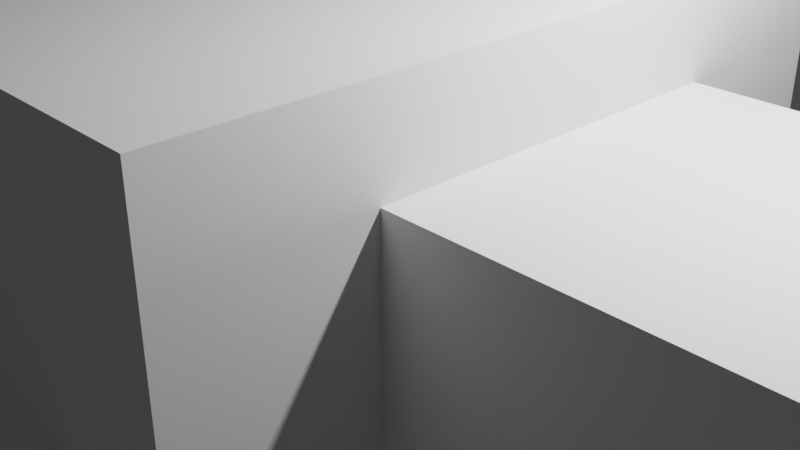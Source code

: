 # Source: Krokodil4.blend  (saved by Blender 2.91.10; exported with 4.5.12 LTS)
import bpy
from mathutils import Matrix  # noqa: F401  (used for matrix-valued properties, if any)

bpy.ops.wm.read_factory_settings(use_empty=True)
scene = bpy.context.scene
scene.name = 'Scene'

# ---- collections
col_collection = bpy.data.collections.new('Collection'); scene.collection.children.link(col_collection)

# ---- world
world_world = bpy.data.worlds.new('World'); scene.world = world_world
world_world.use_nodes = True; world_world.node_tree.nodes.clear()
_N = world_world.node_tree.nodes; _L = world_world.node_tree.links
n0 = _N.new('ShaderNodeOutputWorld'); n0.name = 'World Output'; n0.location = (300, 300)
n1 = _N.new('ShaderNodeBackground'); n1.name = 'Background'; n1.location = (10, 300)
n1.inputs[0].default_value = (0.05088, 0.05088, 0.05088, 1.0)
_L.new(n1.outputs[0], n0.inputs[0])
n0.is_active_output = True
world_world.color = (0.05088, 0.05088, 0.05088)
world_world.use_sun_shadow = False
world_world.sun_shadow_jitter_overblur = 0.0

# ---- cameras
cam_camera = bpy.data.cameras.new('Camera')
cam_camera.clip_end = 100.0
cam_camera.ortho_scale = 7.314

# ---- lights
light_light = bpy.data.lights.new('Light', 'POINT')
light_light.transmission_factor = 0.0
light_light.energy = 1000.0
light_light.shadow_soft_size = 0.1
light_light.shadow_maximum_resolution = 0.006
light_light.use_absolute_resolution = True

# ---- meshes
me_w_rfel = bpy.data.meshes.new('Würfel')
me_w_rfel.from_pydata([(-7.0, -3.0, 0.0), (-7.0, -3.0, 4.0), (-7.0, 3.0, 0.0), (-7.0, 3.0, 4.0), (1.0, -3.0, 0.0), (1.0, -3.0, 4.0), (1.0, 3.0, 0.0), (1.0, 3.0, 4.0)], [], [(0, 1, 3, 2), (2, 3, 7, 6), (6, 7, 5, 4), (4, 5, 1, 0), (2, 6, 4, 0), (7, 3, 1, 5)])
_uv = me_w_rfel.uv_layers.new(name='UV-Map')
_uv.uv.foreach_set('vector', [0.1094, 0.5938, 0.1094, 0.625, 0.0625, 0.625, 0.0625, 0.5938, 0.0625, 0.5938, 0.0625, 0.625, 0.0, 0.625, 0.0, 0.5938, 0.2188, 0.5938, 0.2188, 0.625, 0.1719, 0.625, 0.1719, 0.5938, 0.1719, 0.5938, 0.1719, 0.625, 0.1094, 0.625, 0.1094, 0.5938, 0.1094, 0.625, 0.1094, 0.6875, 0.1562, 0.6875, 0.1562, 0.625, 0.0625, 0.6875, 0.0625, 0.625, 0.1094, 0.625, 0.1094, 0.6875])
me_w_rfel.use_remesh_fix_poles = True
me_w_rfel.use_remesh_preserve_attributes = False
me_w_rfel.use_mirror_vertex_groups = False
me_w_rfel.update()
me_w_rfel_001 = bpy.data.meshes.new('Würfel.001')
me_w_rfel_001.from_pydata([(-3.0, -2.0, 0.0), (-3.0, -2.0, 1.0), (-3.0, 2.0, 0.0), (-3.0, 2.0, 1.0), (7.0, -2.0, 0.0), (7.0, -2.0, 1.0), (7.0, 2.0, 0.0), (7.0, 2.0, 1.0)], [], [(0, 1, 3, 2), (2, 3, 7, 6), (6, 7, 5, 4), (4, 5, 1, 0), (2, 6, 4, 0), (7, 3, 1, 5)])
_uv = me_w_rfel_001.uv_layers.new(name='UV-Map')
_uv.uv.foreach_set('vector', [0.4219, 0.8203, 0.4219, 0.8281, 0.3906, 0.8281, 0.3906, 0.8203, 0.3906, 0.8203, 0.3906, 0.8281, 0.3125, 0.8281, 0.3125, 0.8203, 0.5312, 0.8203, 0.5312, 0.8281, 0.5, 0.8281, 0.5, 0.8203, 0.5, 0.8203, 0.5, 0.8281, 0.4219, 0.8281, 0.4219, 0.8203, 0.4219, 0.8281, 0.4219, 0.9062, 0.4531, 0.9062, 0.4531, 0.8281, 0.3906, 0.9062, 0.3906, 0.8281, 0.4219, 0.8281, 0.4219, 0.9062])
me_w_rfel_001.use_remesh_fix_poles = True
me_w_rfel_001.use_remesh_preserve_attributes = False
me_w_rfel_001.use_mirror_vertex_groups = False
me_w_rfel_001.update()
me_w_rfel_002 = bpy.data.meshes.new('Würfel.002')
me_w_rfel_002.from_pydata([(-3.0, -2.0, 0.0), (-3.0, -2.0, 2.0), (-3.0, 2.0, 0.0), (-3.0, 2.0, 2.0), (7.0, -2.0, 0.0), (7.0, -2.0, 2.0), (7.0, 2.0, 0.0), (7.0, 2.0, 2.0)], [], [(0, 1, 3, 2), (2, 3, 7, 6), (6, 7, 5, 4), (4, 5, 1, 0), (2, 6, 4, 0), (7, 3, 1, 5)])
_uv = me_w_rfel_002.uv_layers.new(name='UV-Map')
_uv.uv.foreach_set('vector', [0.3672, 0.9062, 0.3672, 0.9219, 0.3359, 0.9219, 0.3359, 0.9062, 0.3359, 0.9062, 0.3359, 0.9219, 0.2578, 0.9219, 0.2578, 0.9062, 0.4766, 0.9062, 0.4766, 0.9219, 0.4453, 0.9219, 0.4453, 0.9062, 0.4453, 0.9062, 0.4453, 0.9219, 0.3672, 0.9219, 0.3672, 0.9062, 0.3672, 0.9219, 0.3672, 1.0, 0.3984, 1.0, 0.3984, 0.9219, 0.3359, 1.0, 0.3359, 0.9219, 0.3672, 0.9219, 0.3672, 1.0])
me_w_rfel_002.use_remesh_fix_poles = True
me_w_rfel_002.use_remesh_preserve_attributes = False
me_w_rfel_002.use_mirror_vertex_groups = False
me_w_rfel_002.update()
me_w_rfel_003 = bpy.data.meshes.new('Würfel.003')
me_w_rfel_003.from_pydata([(-2.0, 0.0, 0.0), (-2.0, 0.0, 2.0), (-2.0, 4.0, 0.0), (-2.0, 4.0, 2.0), (1.0, 0.0, 0.0), (1.0, 0.0, 2.0), (1.0, 4.0, 0.0), (1.0, 4.0, 2.0)], [], [(0, 1, 3, 2), (2, 3, 7, 6), (6, 7, 5, 4), (4, 5, 1, 0), (2, 6, 4, 0), (7, 3, 1, 5)])
_uv = me_w_rfel_003.uv_layers.new(name='UV-Map')
_uv.uv.foreach_set('vector', [0.05469, 0.75, 0.05469, 0.7656, 0.02344, 0.7656, 0.02344, 0.75, 0.02344, 0.75, 0.02344, 0.7656, 0.0, 0.7656, 0.0, 0.75, 0.1094, 0.75, 0.1094, 0.7656, 0.07812, 0.7656, 0.07812, 0.75, 0.07812, 0.75, 0.07812, 0.7656, 0.05469, 0.7656, 0.05469, 0.75, 0.05469, 0.7656, 0.05469, 0.7891, 0.08594, 0.7891, 0.08594, 0.7656, 0.02344, 0.7891, 0.02344, 0.7656, 0.05469, 0.7656, 0.05469, 0.7891])
me_w_rfel_003.use_remesh_fix_poles = True
me_w_rfel_003.use_remesh_preserve_attributes = False
me_w_rfel_003.use_mirror_vertex_groups = False
me_w_rfel_003.update()
me_w_rfel_004 = bpy.data.meshes.new('Würfel.004')
me_w_rfel_004.from_pydata([(0.0, -7.0, 0.0), (0.0, -7.0, 5.0), (0.0, 1.0, 0.0), (0.0, 1.0, 5.0), (17.0, -7.0, 0.0), (17.0, -7.0, 5.0), (17.0, 1.0, 0.0), (17.0, 1.0, 5.0)], [], [(0, 1, 3, 2), (2, 3, 7, 6), (6, 7, 5, 4), (4, 5, 1, 0), (2, 6, 4, 0), (7, 3, 1, 5)])
_uv = me_w_rfel_004.uv_layers.new(name='UV-Map')
_uv.uv.foreach_set('vector', [0.1953, 0.8281, 0.1953, 0.8672, 0.1328, 0.8672, 0.1328, 0.8281, 0.1328, 0.8281, 0.1328, 0.8672, 0.0, 0.8672, 0.0, 0.8281, 0.3906, 0.8281, 0.3906, 0.8672, 0.3281, 0.8672, 0.3281, 0.8281, 0.3281, 0.8281, 0.3281, 0.8672, 0.1953, 0.8672, 0.1953, 0.8281, 0.1953, 0.8672, 0.1953, 1.0, 0.2578, 1.0, 0.2578, 0.8672, 0.1328, 1.0, 0.1328, 0.8672, 0.1953, 0.8672, 0.1953, 1.0])
me_w_rfel_004.use_remesh_fix_poles = True
me_w_rfel_004.use_remesh_preserve_attributes = False
me_w_rfel_004.use_mirror_vertex_groups = False
me_w_rfel_004.update()
me_w_rfel_005 = bpy.data.meshes.new('Würfel.005')
me_w_rfel_005.from_pydata([(0.0, -2.0, 0.0), (0.0, -2.0, 4.0), (0.0, 2.0, 0.0), (0.0, 2.0, 4.0), (14.0, -2.0, 0.0), (14.0, -2.0, 4.0), (14.0, 2.0, 0.0), (14.0, 2.0, 4.0)], [], [(0, 1, 3, 2), (2, 3, 7, 6), (6, 7, 5, 4), (4, 5, 1, 0), (2, 6, 4, 0), (7, 3, 1, 5)])
_uv = me_w_rfel_005.uv_layers.new(name='UV-Map')
_uv.uv.foreach_set('vector', [0.1406, 0.6875, 0.1406, 0.7188, 0.1094, 0.7188, 0.1094, 0.6875, 0.1094, 0.6875, 0.1094, 0.7188, 0.0, 0.7188, 0.0, 0.6875, 0.2812, 0.6875, 0.2812, 0.7188, 0.25, 0.7188, 0.25, 0.6875, 0.25, 0.6875, 0.25, 0.7188, 0.1406, 0.7188, 0.1406, 0.6875, 0.1406, 0.7188, 0.1406, 0.8281, 0.1719, 0.8281, 0.1719, 0.7188, 0.1094, 0.8281, 0.1094, 0.7188, 0.1406, 0.7188, 0.1406, 0.8281])
me_w_rfel_005.use_remesh_fix_poles = True
me_w_rfel_005.use_remesh_preserve_attributes = False
me_w_rfel_005.use_mirror_vertex_groups = False
me_w_rfel_005.update()
me_w_rfel_006 = bpy.data.meshes.new('Würfel.006')
me_w_rfel_006.from_pydata([(-3.0, -1.0, 0.0), (-3.0, -1.0, 3.0), (-3.0, 1.0, 0.0), (-3.0, 1.0, 3.0), (9.0, -1.0, 0.0), (9.0, -1.0, 3.0), (9.0, 1.0, 0.0), (9.0, 1.0, 3.0)], [], [(0, 1, 3, 2), (2, 3, 7, 6), (6, 7, 5, 4), (4, 5, 1, 0), (2, 6, 4, 0), (7, 3, 1, 5)])
_uv = me_w_rfel_006.uv_layers.new(name='UV-Map')
_uv.uv.foreach_set('vector', [0.2969, 0.6641, 0.2969, 0.6875, 0.2812, 0.6875, 0.2812, 0.6641, 0.2812, 0.6641, 0.2812, 0.6875, 0.1875, 0.6875, 0.1875, 0.6641, 0.4062, 0.6641, 0.4062, 0.6875, 0.3906, 0.6875, 0.3906, 0.6641, 0.3906, 0.6641, 0.3906, 0.6875, 0.2969, 0.6875, 0.2969, 0.6641, 0.2969, 0.6875, 0.2969, 0.7812, 0.3125, 0.7812, 0.3125, 0.6875, 0.2812, 0.7812, 0.2812, 0.6875, 0.2969, 0.6875, 0.2969, 0.7812])
me_w_rfel_006.use_remesh_fix_poles = True
me_w_rfel_006.use_remesh_preserve_attributes = False
me_w_rfel_006.use_mirror_vertex_groups = False
me_w_rfel_006.update()
me_w_rfel_007 = bpy.data.meshes.new('Würfel.007')
me_w_rfel_007.from_pydata([(-1.0, -6.0, 0.0), (-1.0, -6.0, 2.0), (-1.0, 1.0, 0.0), (-1.0, 1.0, 2.0), (1.0, -6.0, 0.0), (1.0, -6.0, 2.0), (1.0, 1.0, 0.0), (1.0, 1.0, 2.0)], [], [(0, 1, 3, 2), (2, 3, 7, 6), (6, 7, 5, 4), (4, 5, 1, 0), (2, 6, 4, 0), (7, 3, 1, 5)])
_uv = me_w_rfel_007.uv_layers.new(name='UV-Map')
_uv.uv.foreach_set('vector', [0.3828, 0.7109, 0.3828, 0.7266, 0.3281, 0.7266, 0.3281, 0.7109, 0.3281, 0.7109, 0.3281, 0.7266, 0.3125, 0.7266, 0.3125, 0.7109, 0.4531, 0.7109, 0.4531, 0.7266, 0.3984, 0.7266, 0.3984, 0.7109, 0.3984, 0.7109, 0.3984, 0.7266, 0.3828, 0.7266, 0.3828, 0.7109, 0.3828, 0.7266, 0.3828, 0.7422, 0.4375, 0.7422, 0.4375, 0.7266, 0.3281, 0.7422, 0.3281, 0.7266, 0.3828, 0.7266, 0.3828, 0.7422])
me_w_rfel_007.use_remesh_fix_poles = True
me_w_rfel_007.use_remesh_preserve_attributes = False
me_w_rfel_007.use_mirror_vertex_groups = False
me_w_rfel_007.update()
me_w_rfel_008 = bpy.data.meshes.new('Würfel.008')
me_w_rfel_008.from_pydata([(-4.0, 4.0, 0.0), (-4.0, 4.0, 2.0), (-4.0, 11.0, 0.0), (-4.0, 11.0, 2.0), (-2.0, 4.0, 0.0), (-2.0, 4.0, 2.0), (-2.0, 11.0, 0.0), (-2.0, 11.0, 2.0)], [], [(0, 1, 3, 2), (2, 3, 7, 6), (6, 7, 5, 4), (4, 5, 1, 0), (2, 6, 4, 0), (7, 3, 1, 5)])
_uv = me_w_rfel_008.uv_layers.new(name='UV-Map')
_uv.uv.foreach_set('vector', [0.3828, 0.7422, 0.3828, 0.7578, 0.3281, 0.7578, 0.3281, 0.7422, 0.3281, 0.7422, 0.3281, 0.7578, 0.3125, 0.7578, 0.3125, 0.7422, 0.4531, 0.7422, 0.4531, 0.7578, 0.3984, 0.7578, 0.3984, 0.7422, 0.3984, 0.7422, 0.3984, 0.7578, 0.3828, 0.7578, 0.3828, 0.7422, 0.3828, 0.7578, 0.3828, 0.7734, 0.4375, 0.7734, 0.4375, 0.7578, 0.3281, 0.7734, 0.3281, 0.7578, 0.3828, 0.7578, 0.3828, 0.7734])
me_w_rfel_008.use_remesh_fix_poles = True
me_w_rfel_008.use_remesh_preserve_attributes = False
me_w_rfel_008.use_mirror_vertex_groups = False
me_w_rfel_008.update()
me_w_rfel_009 = bpy.data.meshes.new('Würfel.009')
me_w_rfel_009.from_pydata([(-2.0, -6.0, 0.0), (-2.0, -6.0, 2.0), (-2.0, 1.0, 0.0), (-2.0, 1.0, 2.0), (1.0, -6.0, 0.0), (1.0, -6.0, 2.0), (1.0, 1.0, 0.0), (1.0, 1.0, 2.0)], [], [(0, 1, 3, 2), (2, 3, 7, 6), (6, 7, 5, 4), (4, 5, 1, 0), (2, 6, 4, 0), (7, 3, 1, 5)])
_uv = me_w_rfel_009.uv_layers.new(name='UV-Map')
_uv.uv.foreach_set('vector', [0.3906, 0.7734, 0.3906, 0.7891, 0.3359, 0.7891, 0.3359, 0.7734, 0.3359, 0.7734, 0.3359, 0.7891, 0.3125, 0.7891, 0.3125, 0.7734, 0.4688, 0.7734, 0.4688, 0.7891, 0.4141, 0.7891, 0.4141, 0.7734, 0.4141, 0.7734, 0.4141, 0.7891, 0.3906, 0.7891, 0.3906, 0.7734, 0.3906, 0.7891, 0.3906, 0.8125, 0.4453, 0.8125, 0.4453, 0.7891, 0.3359, 0.8125, 0.3359, 0.7891, 0.3906, 0.7891, 0.3906, 0.8125])
me_w_rfel_009.use_remesh_fix_poles = True
me_w_rfel_009.use_remesh_preserve_attributes = False
me_w_rfel_009.use_mirror_vertex_groups = False
me_w_rfel_009.update()
me_w_rfel_010 = bpy.data.meshes.new('Würfel.010')
me_w_rfel_010.from_pydata([(-2.0, 0.0, 0.0), (-2.0, 0.0, 2.0), (-2.0, 7.0, 0.0), (-2.0, 7.0, 2.0), (1.0, 0.0, 0.0), (1.0, 0.0, 2.0), (1.0, 7.0, 0.0), (1.0, 7.0, 2.0)], [], [(0, 1, 3, 2), (2, 3, 7, 6), (6, 7, 5, 4), (4, 5, 1, 0), (2, 6, 4, 0), (7, 3, 1, 5)])
_uv = me_w_rfel_010.uv_layers.new(name='UV-Map')
_uv.uv.foreach_set('vector', [0.25, 0.7891, 0.25, 0.8047, 0.1953, 0.8047, 0.1953, 0.7891, 0.1953, 0.7891, 0.1953, 0.8047, 0.1719, 0.8047, 0.1719, 0.7891, 0.3281, 0.7891, 0.3281, 0.8047, 0.2734, 0.8047, 0.2734, 0.7891, 0.2734, 0.7891, 0.2734, 0.8047, 0.25, 0.8047, 0.25, 0.7891, 0.25, 0.8047, 0.25, 0.8281, 0.3047, 0.8281, 0.3047, 0.8047, 0.1953, 0.8281, 0.1953, 0.8047, 0.25, 0.8047, 0.25, 0.8281])
me_w_rfel_010.use_remesh_fix_poles = True
me_w_rfel_010.use_remesh_preserve_attributes = False
me_w_rfel_010.use_mirror_vertex_groups = False
me_w_rfel_010.update()
me_w_rfel_011 = bpy.data.meshes.new('Würfel.011')
me_w_rfel_011.from_pydata([(-3.0, -11.0, 0.0), (-3.0, -11.0, 1.0), (-3.0, -8.0, 0.0), (-3.0, -8.0, 1.0), (1.0, -11.0, 0.0), (1.0, -11.0, 1.0), (1.0, -8.0, 0.0), (1.0, -8.0, 1.0)], [], [(0, 1, 3, 2), (2, 3, 7, 6), (6, 7, 5, 4), (4, 5, 1, 0), (2, 6, 4, 0), (7, 3, 1, 5)])
_uv = me_w_rfel_011.uv_layers.new(name='UV-Map')
_uv.uv.foreach_set('vector', [0.05469, 0.7891, 0.05469, 0.7969, 0.03125, 0.7969, 0.03125, 0.7891, 0.03125, 0.7891, 0.03125, 0.7969, 0.0, 0.7969, 0.0, 0.7891, 0.1094, 0.7891, 0.1094, 0.7969, 0.08594, 0.7969, 0.08594, 0.7891, 0.08594, 0.7891, 0.08594, 0.7969, 0.05469, 0.7969, 0.05469, 0.7891, 0.05469, 0.7969, 0.05469, 0.8281, 0.07812, 0.8281, 0.07812, 0.7969, 0.03125, 0.8281, 0.03125, 0.7969, 0.05469, 0.7969, 0.05469, 0.8281])
me_w_rfel_011.use_remesh_fix_poles = True
me_w_rfel_011.use_remesh_preserve_attributes = False
me_w_rfel_011.use_mirror_vertex_groups = False
me_w_rfel_011.update()
me_w_rfel_012 = bpy.data.meshes.new('Würfel.012')
me_w_rfel_012.from_pydata([(-3.0, -1.0, 0.0), (-3.0, -1.0, 1.0), (-3.0, 2.0, 0.0), (-3.0, 2.0, 1.0), (1.0, -1.0, 0.0), (1.0, -1.0, 1.0), (1.0, 2.0, 0.0), (1.0, 2.0, 1.0)], [], [(0, 1, 3, 2), (2, 3, 7, 6), (6, 7, 5, 4), (4, 5, 1, 0), (2, 6, 4, 0), (7, 3, 1, 5)])
_uv = me_w_rfel_012.uv_layers.new(name='UV-Map')
_uv.uv.foreach_set('vector', [0.05469, 0.8672, 0.05469, 0.875, 0.03125, 0.875, 0.03125, 0.8672, 0.03125, 0.8672, 0.03125, 0.875, 0.0, 0.875, 0.0, 0.8672, 0.1094, 0.8672, 0.1094, 0.875, 0.08594, 0.875, 0.08594, 0.8672, 0.08594, 0.8672, 0.08594, 0.875, 0.05469, 0.875, 0.05469, 0.8672, 0.05469, 0.875, 0.05469, 0.9062, 0.07812, 0.9062, 0.07812, 0.875, 0.03125, 0.9062, 0.03125, 0.875, 0.05469, 0.875, 0.05469, 0.9062])
me_w_rfel_012.use_remesh_fix_poles = True
me_w_rfel_012.use_remesh_preserve_attributes = False
me_w_rfel_012.use_mirror_vertex_groups = False
me_w_rfel_012.update()
me_w_rfel_013 = bpy.data.meshes.new('Würfel.013')
me_w_rfel_013.from_pydata([(-4.0, -2.0, 0.0), (-4.0, -2.0, 1.0), (-4.0, 1.0, 0.0), (-4.0, 1.0, 1.0), (1.0, -2.0, 0.0), (1.0, -2.0, 1.0), (1.0, 1.0, 0.0), (1.0, 1.0, 1.0)], [], [(0, 1, 3, 2), (2, 3, 7, 6), (6, 7, 5, 4), (4, 5, 1, 0), (2, 6, 4, 0), (7, 3, 1, 5)])
_uv = me_w_rfel_013.uv_layers.new(name='UV-Map')
_uv.uv.foreach_set('vector', [0.0625, 0.9062, 0.0625, 0.9141, 0.03906, 0.9141, 0.03906, 0.9062, 0.03906, 0.9062, 0.03906, 0.9141, 0.0, 0.9141, 0.0, 0.9062, 0.125, 0.9062, 0.125, 0.9141, 0.1016, 0.9141, 0.1016, 0.9062, 0.1016, 0.9062, 0.1016, 0.9141, 0.0625, 0.9141, 0.0625, 0.9062, 0.0625, 0.9141, 0.0625, 0.9531, 0.08594, 0.9531, 0.08594, 0.9141, 0.03906, 0.9531, 0.03906, 0.9141, 0.0625, 0.9141, 0.0625, 0.9531])
me_w_rfel_013.use_remesh_fix_poles = True
me_w_rfel_013.use_remesh_preserve_attributes = False
me_w_rfel_013.use_mirror_vertex_groups = False
me_w_rfel_013.update()
me_w_rfel_014 = bpy.data.meshes.new('Würfel.014')
me_w_rfel_014.from_pydata([(-4.0, -4.0, 0.0), (-4.0, -4.0, 1.0), (-4.0, -1.0, 0.0), (-4.0, -1.0, 1.0), (1.0, -4.0, 0.0), (1.0, -4.0, 1.0), (1.0, -1.0, 0.0), (1.0, -1.0, 1.0)], [], [(0, 1, 3, 2), (2, 3, 7, 6), (6, 7, 5, 4), (4, 5, 1, 0), (2, 6, 4, 0), (7, 3, 1, 5)])
_uv = me_w_rfel_014.uv_layers.new(name='UV-Map')
_uv.uv.foreach_set('vector', [0.0625, 0.9531, 0.0625, 0.9609, 0.03906, 0.9609, 0.03906, 0.9531, 0.03906, 0.9531, 0.03906, 0.9609, 0.0, 0.9609, 0.0, 0.9531, 0.125, 0.9531, 0.125, 0.9609, 0.1016, 0.9609, 0.1016, 0.9531, 0.1016, 0.9531, 0.1016, 0.9609, 0.0625, 0.9609, 0.0625, 0.9531, 0.0625, 0.9609, 0.0625, 1.0, 0.08594, 1.0, 0.08594, 0.9609, 0.03906, 1.0, 0.03906, 0.9609, 0.0625, 0.9609, 0.0625, 1.0])
me_w_rfel_014.use_remesh_fix_poles = True
me_w_rfel_014.use_remesh_preserve_attributes = False
me_w_rfel_014.use_mirror_vertex_groups = False
me_w_rfel_014.update()
arm_skelett = bpy.data.armatures.new('Skelett')  # bones are not reproduced
arm_skelett_001 = bpy.data.armatures.new('Skelett.001')  # bones are not reproduced
arm_skelett_002 = bpy.data.armatures.new('Skelett.002')  # bones are not reproduced
arm_skelett_003 = bpy.data.armatures.new('Skelett.003')  # bones are not reproduced
arm_skelett_004 = bpy.data.armatures.new('Skelett.004')  # bones are not reproduced
arm_skelett_007 = bpy.data.armatures.new('Skelett.007')  # bones are not reproduced
arm_skelett_008 = bpy.data.armatures.new('Skelett.008')  # bones are not reproduced
arm_skelett_009 = bpy.data.armatures.new('Skelett.009')  # bones are not reproduced
arm_skelett_010 = bpy.data.armatures.new('Skelett.010')  # bones are not reproduced
arm_skelett_011 = bpy.data.armatures.new('Skelett.011')  # bones are not reproduced
arm_skelett_012 = bpy.data.armatures.new('Skelett.012')  # bones are not reproduced
arm_skelett_013 = bpy.data.armatures.new('Skelett.013')  # bones are not reproduced
arm_skelett_014 = bpy.data.armatures.new('Skelett.014')  # bones are not reproduced

# ---- objects
ob_cube_001 = bpy.data.objects.new('cube.001', me_w_rfel)
ob_cube_002 = bpy.data.objects.new('cube.002', me_w_rfel_001)
ob_cube_003 = bpy.data.objects.new('cube.003', me_w_rfel_002)
ob_cube_004 = bpy.data.objects.new('cube.004', me_w_rfel_003)
ob_cube_005 = bpy.data.objects.new('cube.005', me_w_rfel_004)
ob_cube_006 = bpy.data.objects.new('cube.006', me_w_rfel_005)
ob_cube_007 = bpy.data.objects.new('cube.007', me_w_rfel_006)
ob_cube_008 = bpy.data.objects.new('cube.008', me_w_rfel_007)
ob_cube_009 = bpy.data.objects.new('cube.009', me_w_rfel_008)
ob_cube_010 = bpy.data.objects.new('cube.010', me_w_rfel_009)
ob_cube_011 = bpy.data.objects.new('cube.011', me_w_rfel_010)
ob_cube_012 = bpy.data.objects.new('cube.012', me_w_rfel_011)
ob_cube_013 = bpy.data.objects.new('cube.013', me_w_rfel_012)
ob_cube_014 = bpy.data.objects.new('cube.014', me_w_rfel_013)
ob_cube = bpy.data.objects.new('cube', me_w_rfel_014)
ob_skelett = bpy.data.objects.new('Skelett', arm_skelett)
ob_skelett_001 = bpy.data.objects.new('Skelett.001', arm_skelett_001)
ob_skelett_002 = bpy.data.objects.new('Skelett.002', arm_skelett_002)
ob_skelett_003 = bpy.data.objects.new('Skelett.003', arm_skelett_003)
ob_skelett_004 = bpy.data.objects.new('Skelett.004', arm_skelett_004)
ob_skelett_005 = bpy.data.objects.new('Skelett.005', arm_skelett_007)
ob_skelett_006 = bpy.data.objects.new('Skelett.006', arm_skelett_008)
ob_skelett_007 = bpy.data.objects.new('Skelett.007', arm_skelett_009)
ob_skelett_008 = bpy.data.objects.new('Skelett.008', arm_skelett_010)
ob_skelett_009 = bpy.data.objects.new('Skelett.009', arm_skelett_011)
ob_skelett_010 = bpy.data.objects.new('Skelett.010', arm_skelett_012)
ob_skelett_011 = bpy.data.objects.new('Skelett.011', arm_skelett_013)
ob_skelett_012 = bpy.data.objects.new('Skelett.012', arm_skelett_014)
ob_light = bpy.data.objects.new('Light', light_light)
ob_camera = bpy.data.objects.new('Camera', cam_camera)

# ---- transforms, parenting, visibility, modifiers, constraints
ob_cube_001.parent = ob_skelett_004
ob_cube_001.matrix_parent_inverse = Matrix(((0.3096, 0.0, 0.0, 0.01754), (0.0, -0.008624, -0.3095, 0.4709), (0.0, 0.3095, -0.008624, -0.9813), (-0.0, 0.0, 0.0, 1.0)))
ob_cube_001.location = (0.07826, 4.361, 0.465)
ob_cube_001.rotation_euler = (0.0, -0.0, -1.571)
ob_cube_001.scale = (0.7297, 0.7297, 0.7297)
ob_cube_001.lineart.crease_threshold = 0.0
_vg = ob_cube_001.vertex_groups.new(name='Bone')
_vg.add([0, 1, 2, 3, 4, 5, 6, 7], 1.0, 'REPLACE')
_m = ob_cube_001.modifiers.new('Skelett', 'ARMATURE')
_m.object = ob_skelett_004
ob_cube_002.parent = ob_skelett_004
ob_cube_002.matrix_parent_inverse = Matrix(((0.3096, 0.0, 0.0, 0.01754), (0.0, -0.008624, -0.3095, 0.4709), (0.0, 0.3095, -0.008624, -0.9813), (-0.0, 0.0, 0.0, 1.0)))
ob_cube_002.location = (0.0807, 13.06, 1.924)
ob_cube_002.rotation_euler = (0.0, -0.0, -1.571)
ob_cube_002.scale = (0.7297, 0.7297, 0.7297)
ob_cube_002.lineart.crease_threshold = 0.0
_vg = ob_cube_002.vertex_groups.new(name='Bone')
_vg.add([0, 1, 2, 3, 4, 5, 6, 7], 1.0, 'REPLACE')
_m = ob_cube_002.modifiers.new('Skelett', 'ARMATURE')
_m.object = ob_skelett_004
ob_cube_003.parent = ob_skelett_003
ob_cube_003.matrix_parent_inverse = Matrix(((0.3203, -0.0, -0.0, -0.01437), (-0.0, 0.03546, -0.3184, -0.01887), (0.0, 0.3184, 0.03546, -2.48), (-0.0, 0.0, -0.0, 1.0)))
ob_cube_003.location = (0.0807, 13.05, 0.465)
ob_cube_003.rotation_euler = (0.0, -0.0, -1.571)
ob_cube_003.scale = (0.7297, 0.7297, 0.7297)
ob_cube_003.lineart.crease_threshold = 0.0
_vg = ob_cube_003.vertex_groups.new(name='Bone')
_vg.add([0, 1, 2, 3, 4, 5, 6, 7], 1.0, 'REPLACE')
_m = ob_cube_003.modifiers.new('Skelett', 'ARMATURE')
_m.object = ob_skelett_003
ob_cube_004.parent = ob_skelett_004
ob_cube_004.matrix_parent_inverse = Matrix(((0.3096, 0.0, 0.0, 0.01754), (0.0, -0.008624, -0.3095, 0.4709), (0.0, 0.3095, -0.008624, -0.9813), (-0.0, 0.0, 0.0, 1.0)))
ob_cube_004.location = (-1.38, 9.469, 2.654)
ob_cube_004.rotation_euler = (0.0, -0.0, -1.571)
ob_cube_004.scale = (0.7297, 0.7297, 0.7297)
ob_cube_004.lineart.crease_threshold = 0.0
_vg = ob_cube_004.vertex_groups.new(name='Bone')
_vg.add([0, 1, 2, 3, 4, 5, 6, 7], 1.0, 'REPLACE')
_m = ob_cube_004.modifiers.new('Skelett', 'ARMATURE')
_m.object = ob_skelett_004
ob_cube_005.parent = ob_skelett
ob_cube_005.matrix_parent_inverse = Matrix(((0.2439, -0.0, 0.0, -0.0), (-0.0, 0.2439, -0.0, 0.0), (0.0, -0.0, 0.2439, -1.021), (-0.0, 0.0, -0.0, 1.0)))
ob_cube_005.location = (2.267, 5.09, 0.465)
ob_cube_005.rotation_euler = (0.0, -0.0, -1.571)
ob_cube_005.scale = (0.7297, 0.7297, 0.7297)
ob_cube_005.lineart.crease_threshold = 0.0
_vg = ob_cube_005.vertex_groups.new(name='Bone')
_vg.add([0, 1, 2, 3, 4, 5, 6, 7], 1.0, 'REPLACE')
_m = ob_cube_005.modifiers.new('Skelett', 'ARMATURE')
_m.object = ob_skelett
ob_cube_006.parent = ob_skelett_002
ob_cube_006.matrix_parent_inverse = Matrix(((0.2522, -0.0, 0.0, -0.06663), (-0.0, 0.006645, 0.2521, -0.3498), (-0.0, -0.2521, 0.006645, -1.414), (0.0, 0.0, -0.0, 1.0)))
ob_cube_006.location = (0.07539, -5.855, 0.465)
ob_cube_006.rotation_euler = (0.0, -0.0, -1.571)
ob_cube_006.scale = (0.7297, 0.7297, 0.7297)
ob_cube_006.lineart.crease_threshold = 0.0
_vg = ob_cube_006.vertex_groups.new(name='Bone')
_vg.add([0, 1, 2, 3, 4, 5, 6, 7], 1.0, 'REPLACE')
_m = ob_cube_006.modifiers.new('Skelett', 'ARMATURE')
_m.object = ob_skelett_002
ob_cube_007.parent = ob_skelett_001
ob_cube_007.matrix_parent_inverse = Matrix(((0.3606, -0.0, 0.0, -0.03472), (-0.0, 0.006092, 0.3605, -0.3692), (-0.0, -0.3605, 0.006092, -5.258), (0.0, 0.0, -0.0, 1.0)))
ob_cube_007.location = (0.07232, -16.8, 0.465)
ob_cube_007.rotation_euler = (0.0, -0.0, -1.571)
ob_cube_007.scale = (0.7297, 0.7297, 0.7297)
ob_cube_007.lineart.crease_threshold = 0.0
_vg = ob_cube_007.vertex_groups.new(name='Bone')
_vg.add([0, 1, 2, 3, 4, 5, 6, 7], 1.0, 'REPLACE')
_m = ob_cube_007.modifiers.new('Skelett', 'ARMATURE')
_m.object = ob_skelett_001
ob_cube_008.parent = ob_skelett_005
ob_cube_008.matrix_parent_inverse = Matrix(((0.02853, -0.0, 0.4717, -0.3009), (-0.0, 0.4726, -0.0, -1.835), (-0.4717, 0.0, 0.02853, -1.212), (-0.0, -0.0, -0.0, 1.0)))
ob_cube_008.location = (-2.111, 3.632, 0.465)
ob_cube_008.rotation_euler = (0.0, -0.0, -1.964)
ob_cube_008.scale = (0.7297, 0.7297, 0.7297)
ob_cube_008.lineart.crease_threshold = 0.0
_vg = ob_cube_008.vertex_groups.new(name='Bone')
_vg.add([0, 1, 2, 3, 4, 5, 6, 7], 1.0, 'REPLACE')
_m = ob_cube_008.modifiers.new('Skelett', 'ARMATURE')
_m.object = ob_skelett_005
ob_cube_009.parent = ob_skelett_006
ob_cube_009.matrix_parent_inverse = Matrix(((0.0272, -0.0, -0.4718, 0.3066), (-0.0, 0.4726, -0.0, -1.835), (0.4718, 0.0, 0.0272, -1.171), (-0.0, -0.0, -0.0, 1.0)))
ob_cube_009.location = (-0.6526, -0.01705, 0.465)
ob_cube_009.rotation_euler = (0.0, -0.0, -1.178)
ob_cube_009.scale = (0.7297, 0.7297, 0.7297)
ob_cube_009.lineart.crease_threshold = 0.0
_vg = ob_cube_009.vertex_groups.new(name='Bone')
_vg.add([0, 1, 2, 3, 4, 5, 6, 7], 1.0, 'REPLACE')
_m = ob_cube_009.modifiers.new('Skelett', 'ARMATURE')
_m.object = ob_skelett_006
ob_cube_010.parent = ob_skelett_007
ob_cube_010.matrix_parent_inverse = Matrix(((0.04448, -0.0, 0.4705, -0.2597), (-0.0, 0.4726, -0.0, 2.439), (-0.4705, 0.0, 0.04448, -1.221), (-0.0, -0.0, -0.0, 1.0)))
ob_cube_010.location = (-2.114, -5.854, 0.465)
ob_cube_010.rotation_euler = (0.0, -0.0, -1.964)
ob_cube_010.scale = (0.7297, 0.7297, 0.7297)
ob_cube_010.lineart.crease_threshold = 0.0
_vg = ob_cube_010.vertex_groups.new(name='Bone')
_vg.add([0, 1, 2, 3, 4, 5, 6, 7], 1.0, 'REPLACE')
_m = ob_cube_010.modifiers.new('Skelett', 'ARMATURE')
_m.object = ob_skelett_007
ob_cube_011.parent = ob_skelett_008
ob_cube_011.matrix_parent_inverse = Matrix(((0.03556, -0.0, -0.4712, 0.2772), (-0.0, 0.4726, 0.0, 2.439), (0.4712, 0.0, 0.03556, -1.29), (-0.0, -0.0, -0.0, 1.0)))
ob_cube_011.location = (1.535, -5.855, 0.465)
ob_cube_011.rotation_euler = (0.0, -0.0, -1.178)
ob_cube_011.scale = (0.7297, 0.7297, 0.7297)
ob_cube_011.lineart.crease_threshold = 0.0
_vg = ob_cube_011.vertex_groups.new(name='Bone')
_vg.add([0, 1, 2, 3, 4, 5, 6, 7], 1.0, 'REPLACE')
_m = ob_cube_011.modifiers.new('Skelett', 'ARMATURE')
_m.object = ob_skelett_008
ob_cube_012.parent = ob_skelett_010
ob_cube_012.matrix_parent_inverse = Matrix(((0.04879, -0.05751, 0.5635, 0.178), (0.4335, 0.3678, -0.0, 0.8025), (-0.3645, 0.4297, 0.07541, -4.096), (-0.0, -0.0, -0.0, 1.0)))
ob_cube_012.location = (0.07928, 8.009, 0.465)
ob_cube_012.rotation_euler = (0.0, -0.0, -1.178)
ob_cube_012.scale = (0.7297, 0.7297, 0.7297)
ob_cube_012.lineart.crease_threshold = 0.0
_vg = ob_cube_012.vertex_groups.new(name='Bone')
_vg.add([0, 1, 2, 3, 4, 5, 6, 7], 1.0, 'REPLACE')
_m = ob_cube_012.modifiers.new('Skelett', 'ARMATURE')
_m.object = ob_skelett_010
ob_cube_013.parent = ob_skelett_009
ob_cube_013.matrix_parent_inverse = Matrix(((0.04408, 0.03838, -0.5655, -0.03727), (-0.3733, 0.4288, 2.738e-09, -0.0336), (0.4265, 0.3713, 0.05845, -3.93), (-0.0, -0.0, -0.0, 1.0)))
ob_cube_013.location = (5.916, 5.089, 0.465)
ob_cube_013.rotation_euler = (0.0, -0.0, -1.964)
ob_cube_013.scale = (0.7297, 0.7297, 0.7297)
ob_cube_013.lineart.crease_threshold = 0.0
_vg = ob_cube_013.vertex_groups.new(name='Bone')
_vg.add([0, 1, 2, 3, 4, 5, 6, 7], 1.0, 'REPLACE')
_m = ob_cube_013.modifiers.new('Skelett', 'ARMATURE')
_m.object = ob_skelett_009
ob_cube_014.parent = ob_skelett_012
ob_cube_014.matrix_parent_inverse = Matrix(((0.04916, 0.05911, -0.5633, 0.3395), (-0.4371, 0.3635, -5.476e-09, 4.056), (0.3602, 0.4331, 0.07688, -0.2259), (-0.0, -0.0, -0.0, 1.0)))
ob_cube_014.location = (6.643, -3.667, 0.465)
ob_cube_014.rotation_euler = (0.0, -0.0, -1.964)
ob_cube_014.scale = (0.7297, 0.7297, 0.7297)
ob_cube_014.lineart.crease_threshold = 0.0
_vg = ob_cube_014.vertex_groups.new(name='Bone')
_vg.add([0, 1, 2, 3, 4, 5, 6, 7], 1.0, 'REPLACE')
_m = ob_cube_014.modifiers.new('Skelett', 'ARMATURE')
_m.object = ob_skelett_012
ob_cube.parent = ob_skelett_011
ob_cube.matrix_parent_inverse = Matrix(((0.04093, -0.04153, 0.5655, -0.3102), (0.4049, 0.3991, 2.738e-09, 4.042), (-0.397, 0.4028, 0.05831, -0.5693), (-0.0, -0.0, -0.0, 1.0)))
ob_cube.location = (-4.302, -3.664, 0.465)
ob_cube.rotation_euler = (0.0, -0.0, -1.178)
ob_cube.scale = (0.7297, 0.7297, 0.7297)
ob_cube.lineart.crease_threshold = 0.0
_vg = ob_cube.vertex_groups.new(name='Bone')
_vg.add([0, 1, 2, 3, 4, 5, 6, 7], 1.0, 'REPLACE')
_m = ob_cube.modifiers.new('Skelett', 'ARMATURE')
_m.object = ob_skelett_011
ob_skelett.location = (0.0, 0.0, 4.185)
ob_skelett.scale = (4.1, 4.1, 4.1)
ob_skelett.show_in_front = True
ob_skelett.lineart.crease_threshold = 0.0
ob_skelett_001.location = (0.09628, -14.56, 1.27)
ob_skelett_001.rotation_euler = (1.554, -0.0, 0.0)
ob_skelett_001.scale = (2.773, 2.773, 2.773)
ob_skelett_001.show_in_front = True
ob_skelett_001.lineart.crease_threshold = 0.0
ob_skelett_002.location = (0.2642, -5.569, 1.534)
ob_skelett_002.rotation_euler = (1.544, -0.0, 0.0)
ob_skelett_002.scale = (3.965, 3.965, 3.965)
ob_skelett_002.show_in_front = True
ob_skelett_002.lineart.crease_threshold = 0.0
ob_skelett_003.location = (0.04486, 7.701, 0.7986)
ob_skelett_003.rotation_euler = (-1.46, -0.0, 0.0)
ob_skelett_003.scale = (3.122, 3.122, 3.122)
ob_skelett_003.show_in_front = True
ob_skelett_003.lineart.crease_threshold = 0.0
ob_skelett_004.location = (-0.05666, 3.211, 1.432)
ob_skelett_004.rotation_euler = (-1.599, -0.0, 0.0)
ob_skelett_004.scale = (3.23, 3.23, 3.23)
ob_skelett_004.show_in_front = True
ob_skelett_004.lineart.crease_threshold = 0.0
ob_skelett_005.location = (-2.522, 3.883, 0.7904)
ob_skelett_005.rotation_euler = (0.0, -1.51, 0.0)
ob_skelett_005.scale = (2.116, 2.116, 2.116)
ob_skelett_005.show_in_front = True
ob_skelett_005.lineart.crease_threshold = 0.0
ob_skelett_006.location = (2.437, 3.883, 0.7904)
ob_skelett_006.rotation_euler = (0.0, 1.513, 0.0)
ob_skelett_006.scale = (2.116, 2.116, 2.116)
ob_skelett_006.show_in_front = True
ob_skelett_006.lineart.crease_threshold = 0.0
ob_skelett_007.location = (-2.522, -5.161, 0.7904)
ob_skelett_007.rotation_euler = (0.0, -1.477, 0.0)
ob_skelett_007.scale = (2.116, 2.116, 2.116)
ob_skelett_007.show_in_front = True
ob_skelett_007.lineart.crease_threshold = 0.0
ob_skelett_008.location = (2.678, -5.161, 0.7904)
ob_skelett_008.rotation_euler = (0.0, 1.495, 0.0)
ob_skelett_008.scale = (2.116, 2.116, 2.116)
ob_skelett_008.show_in_front = True
ob_skelett_008.lineart.crease_threshold = 0.0
ob_skelett_009.location = (5.153, 4.564, 0.6455)
ob_skelett_009.rotation_euler = (0.0, 1.468, 0.7163)
ob_skelett_009.scale = (1.759, 1.759, 1.759)
ob_skelett_009.show_in_front = True
ob_skelett_009.lineart.crease_threshold = 0.0
ob_skelett_010.location = (-5.723, 4.564, 0.6455)
ob_skelett_010.rotation_euler = (0.0, -1.438, -0.8673)
ob_skelett_010.scale = (1.759, 1.759, 1.759)
ob_skelett_010.show_in_front = True
ob_skelett_010.lineart.crease_threshold = 0.0
ob_skelett_011.location = (-5.723, -4.321, 0.6455)
ob_skelett_011.rotation_euler = (0.0, -1.468, -0.7926)
ob_skelett_011.scale = (1.759, 1.759, 1.759)
ob_skelett_011.show_in_front = True
ob_skelett_011.lineart.crease_threshold = 0.0
ob_skelett_012.location = (5.685, -4.321, 0.6455)
ob_skelett_012.rotation_euler = (0.0, 1.435, 0.877)
ob_skelett_012.scale = (1.759, 1.759, 1.759)
ob_skelett_012.show_in_front = True
ob_skelett_012.lineart.crease_threshold = 0.0
ob_light.location = (0.8607, -8.829, 6.597)
ob_light.rotation_euler = (0.6503, 0.05522, 0.2953)
ob_light.scale = (0.7297, 0.7297, 0.7297)
ob_light.lock_rotations_4d = False
ob_light.empty_display_type = 'ARROWS'
ob_light.color = (0.0, 0.0, 0.0, 0.0)
ob_light.lineart.crease_threshold = 0.0
ob_camera.location = (-4.927, -11.22, 5.907)
ob_camera.rotation_euler = (1.109, -0.0, -0.7561)
ob_camera.scale = (0.7297, 0.7297, 0.7297)
ob_camera.lock_rotations_4d = False
ob_camera.empty_display_type = 'ARROWS'
ob_camera.color = (0.0, 0.0, 0.0, 0.0)
ob_camera.display_type = 'WIRE'
ob_camera.lineart.crease_threshold = 0.0

# ---- collection membership
scene.collection.objects.link(ob_cube_001)
scene.collection.objects.link(ob_cube_002)
scene.collection.objects.link(ob_cube_003)
scene.collection.objects.link(ob_cube_004)
scene.collection.objects.link(ob_cube_005)
scene.collection.objects.link(ob_cube_006)
scene.collection.objects.link(ob_cube_007)
scene.collection.objects.link(ob_cube_008)
scene.collection.objects.link(ob_cube_009)
scene.collection.objects.link(ob_cube_010)
scene.collection.objects.link(ob_cube_011)
scene.collection.objects.link(ob_cube_012)
scene.collection.objects.link(ob_cube_013)
scene.collection.objects.link(ob_cube_014)
scene.collection.objects.link(ob_cube)
scene.collection.objects.link(ob_skelett)
scene.collection.objects.link(ob_skelett_001)
scene.collection.objects.link(ob_skelett_002)
scene.collection.objects.link(ob_skelett_003)
scene.collection.objects.link(ob_skelett_004)
scene.collection.objects.link(ob_skelett_005)
scene.collection.objects.link(ob_skelett_006)
scene.collection.objects.link(ob_skelett_007)
scene.collection.objects.link(ob_skelett_008)
scene.collection.objects.link(ob_skelett_009)
scene.collection.objects.link(ob_skelett_010)
scene.collection.objects.link(ob_skelett_011)
scene.collection.objects.link(ob_skelett_012)
col_collection.objects.link(ob_light)
col_collection.objects.link(ob_camera)

# ---- scene / render settings (as saved in the file)
scene.camera = ob_camera
scene.frame_start = 1; scene.frame_end = 350; scene.frame_set(200)
scene.render.engine = 'BLENDER_EEVEE_NEXT'
scene.cycles.use_denoising = False
scene.cycles.samples = 128
scene.cycles.sampling_pattern = 'TABULATED_SOBOL'
scene.cycles.use_adaptive_sampling = False
scene.cycles.use_light_tree = False
scene.view_settings.view_transform = 'Filmic'
bpy.context.view_layer.update()
